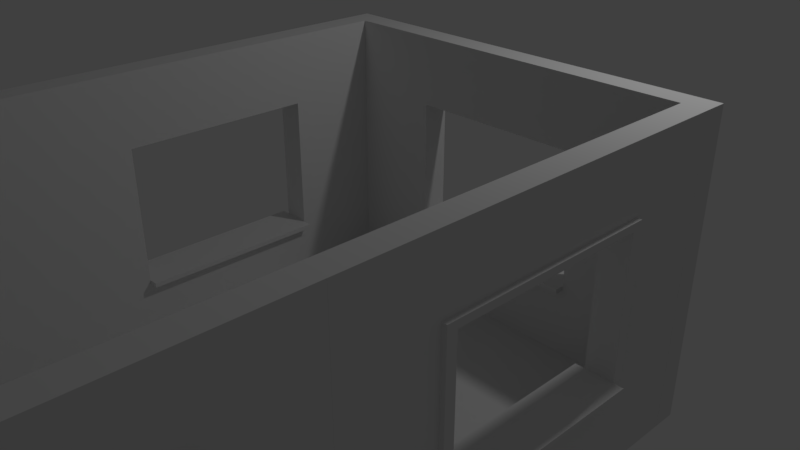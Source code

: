 # Source: Using_Our_Building_Block_Test_Room.blend  (saved by Blender 2.78.0; exported with 4.5.12 LTS)
import bpy
from mathutils import Matrix  # noqa: F401  (used for matrix-valued properties, if any)

bpy.ops.wm.read_factory_settings(use_empty=True)
scene = bpy.context.scene
scene.name = 'Scene'

# ---- collections
col_collection_1 = bpy.data.collections.new('Collection 1'); scene.collection.children.link(col_collection_1)

# ---- world
world_world = bpy.data.worlds.new('World'); scene.world = world_world
world_world.color = (0.05088, 0.05088, 0.05088)
world_world.use_sun_shadow = False
world_world.sun_shadow_jitter_overblur = 0.0
world_world.cycles.sampling_method = 'MANUAL'

# ---- cameras
cam_camera = bpy.data.cameras.new('Camera')
cam_camera.clip_end = 100.0
cam_camera.lens = 35.0
cam_camera.sensor_width = 32.0
cam_camera.sensor_height = 18.0
cam_camera.ortho_scale = 7.314
cam_camera.dof.focus_distance = 0.0
cam_camera.dof.aperture_fstop = 128.0

# ---- lights
light_lamp = bpy.data.lights.new('Lamp', 'POINT')
light_lamp.transmission_factor = 0.0
light_lamp.cutoff_distance = 30.0
light_lamp.energy = 100.0
light_lamp.shadow_buffer_clip_start = 1.001
light_lamp.shadow_soft_size = 0.1
light_lamp.shadow_maximum_resolution = 0.006
light_lamp.use_absolute_resolution = True

# ---- meshes
me_filler_4x0_25x0_25 = bpy.data.meshes.new('Filler 4x0.25x0.25')
me_filler_4x0_25x0_25.from_pydata([(0.0, 0.25, 0.0), (4.0, 0.25, 0.0), (4.0, 0.0, 0.0), (0.0, 0.0, 0.0), (0.0, 0.25, 0.25), (4.0, 0.25, 0.25), (4.0, 0.0, 0.25), (0.0, 0.0, 0.25)], [], [(0, 1, 2, 3), (4, 7, 6, 5), (2, 1, 5, 6), (3, 2, 6, 7), (1, 0, 4, 5), (0, 3, 7, 4)])
me_filler_4x0_25x0_25.use_remesh_preserve_volume = False
me_filler_4x0_25x0_25.use_remesh_preserve_attributes = False
me_filler_4x0_25x0_25.use_mirror_vertex_groups = False
me_filler_4x0_25x0_25.update()
me_filler_0_25x0_25x3_25 = bpy.data.meshes.new('Filler 0.25x0.25x3.25')
me_filler_0_25x0_25x3_25.from_pydata([(0.125, 0.125, 3.25), (0.125, -0.125, 0.0), (-0.125, -0.125, 0.0), (-0.125, 0.125, 0.0), (-0.125, 0.125, 3.25), (-0.125, -0.125, 3.25), (0.125, -0.125, 3.25), (0.125, 0.125, 0.0)], [], [(1, 2, 3, 7), (3, 4, 0, 7), (1, 6, 5, 2), (7, 0, 6, 1), (2, 5, 4, 3), (6, 0, 4, 5)])
me_filler_0_25x0_25x3_25.use_remesh_preserve_volume = False
me_filler_0_25x0_25x3_25.use_remesh_preserve_attributes = False
me_filler_0_25x0_25x3_25.use_mirror_vertex_groups = False
me_filler_0_25x0_25x3_25.update()
me_floor_2x2x0_25 = bpy.data.meshes.new('Floor 2x2x0.25')
me_floor_2x2x0_25.from_pydata([(2.0, 2.0, 0.25), (2.0, 0.0, 0.25), (0.0, 0.0, 0.25), (0.0, 2.0, 0.25), (0.0, 0.0, 0.0), (2.0, 0.0, 0.0), (0.0, 2.0, 0.0), (2.0, 2.0, 0.0)], [], [(5, 7, 0, 1), (4, 6, 7, 5), (7, 6, 3, 0), (6, 4, 2, 3), (2, 1, 0, 3), (4, 5, 1, 2)])
me_floor_2x2x0_25.use_remesh_preserve_volume = False
me_floor_2x2x0_25.use_remesh_preserve_attributes = False
me_floor_2x2x0_25.use_mirror_vertex_groups = False
me_floor_2x2x0_25.update()
me_sm_wall_window_detail_3x4x0_25 = bpy.data.meshes.new('SM_Wall_Window_Detail_3x4x0.25')
me_sm_wall_window_detail_3x4x0_25.from_pydata([(4.0, 1.5, 0.0), (4.0, 0.0, 0.0), (4.0, 3.0, 0.0), (0.0, 3.0, 0.0), (0.0, 0.0, 0.0), (2.0, 3.0, 0.0), (0.0, 1.5, 0.0), (2.0, 0.0, 0.0), (4.0, 0.75, 0.25), (4.0, 0.75, 0.0), (4.0, 2.25, 0.0), (1.0, 3.0, 0.0), (0.0, 0.75, 0.0), (3.0, 0.0, 0.0), (3.0, 3.0, 0.0), (0.0, 2.25, 0.0), (1.0, 0.0, 0.0), (2.0, 2.25, 0.0), (2.0, 0.75, 0.0), (3.0, 1.5, 0.0), (1.0, 1.5, 0.0), (1.0, 0.75, 0.0), (3.0, 0.75, 0.0), (3.0, 2.25, 0.0), (1.0, 2.25, 0.0), (4.0, 1.5, 0.25), (4.0, 2.25, 0.25), (4.0, 3.0, 0.25), (1.0, 3.0, 0.25), (0.0, 3.0, 0.25), (0.0, 0.75, 0.25), (0.0, 0.0, 0.25), (3.0, 0.0, 0.25), (4.0, 0.0, 0.25), (3.0, 3.0, 0.25), (2.0, 3.0, 0.25), (0.0, 2.25, 0.25), (0.0, 1.5, 0.25), (1.0, 0.0, 0.25), (2.0, 0.0, 0.25), (2.0, 2.25, 0.25), (3.0, 1.5, 0.25), (1.0, 0.75, 0.4), (1.0, 1.5, 0.25), (1.0, 0.75, 0.25), (3.0, 0.75, 0.25), (3.0, 2.25, 0.25), (1.0, 2.25, 0.25), (4.0, 2.325, 0.0), (2.0, 2.325, 0.0), (0.0, 2.325, 0.0), (4.0, 2.325, 0.25), (3.0, 2.325, 0.0), (1.0, 2.325, 0.0), (2.0, 2.325, 0.25), (0.0, 2.325, 0.25), (3.0, 2.325, 0.25), (1.0, 2.325, 0.25), (3.1, 0.0, 0.0), (3.1, 1.5, 0.0), (3.1, 3.0, 0.0), (3.1, 0.75, 0.0), (3.1, 2.25, 0.0), (3.1, 0.0, 0.25), (3.1, 1.5, 0.25), (3.1, 3.0, 0.25), (3.1, 0.75, 0.25), (3.1, 2.25, 0.25), (3.1, 2.325, 0.25), (3.1, 2.325, 0.0), (0.9, 3.0, 0.0), (0.9, 3.0, 0.25), (0.9, 0.0, 0.0), (0.9, 1.5, 0.0), (0.9, 0.75, 0.0), (0.9, 2.25, 0.0), (0.9, 0.0, 0.25), (0.9, 1.5, 0.25), (0.9, 0.75, 0.25), (0.9, 2.25, 0.25), (0.9, 2.325, 0.25), (0.9, 2.325, 0.0), (0.0, 0.675, 0.0), (0.0, 0.675, 0.25), (4.0, 0.675, 0.0), (2.0, 0.675, 0.0), (1.0, 0.675, 0.0), (3.0, 0.675, 0.0), (4.0, 0.675, 0.25), (2.0, 0.675, 0.25), (1.0, 0.675, 0.25), (3.0, 0.675, 0.25), (3.1, 0.675, 0.25), (3.1, 0.675, 0.0), (0.9, 0.675, 0.25), (0.9, 0.675, 0.0), (2.0, 0.675, 0.3), (2.0, 0.75, 0.3), (0.9, 1.5, 0.3), (1.0, 1.5, 0.3), (1.0, 0.75, 0.3), (1.0, 0.675, 0.3), (0.9, 0.75, 0.3), (3.0, 0.75, 0.3), (3.0, 1.5, 0.3), (3.0, 0.675, 0.3), (3.0, 2.25, 0.3), (2.0, 2.25, 0.3), (1.0, 2.25, 0.3), (0.9, 2.25, 0.3), (2.0, 2.325, 0.3), (3.0, 2.325, 0.3), (1.0, 2.325, 0.3), (3.1, 2.325, 0.3), (3.1, 1.5, 0.3), (3.1, 0.75, 0.3), (3.1, 2.25, 0.3), (0.9, 2.325, 0.3), (3.1, 0.675, 0.3), (0.9, 0.675, 0.3), (1.0, 0.8, 0.0), (2.0, 0.8, 0.0), (3.0, 0.8, 0.0), (1.0, 0.8, 0.25), (2.0, 0.8, 0.25), (3.0, 0.8, 0.25), (1.0, 0.8, 0.3), (2.0, 0.8, 0.3), (3.0, 0.8, 0.3), (2.0, 0.75, 0.4), (3.0, 0.75, 0.4), (1.0, 0.8, 0.4), (2.0, 0.8, 0.4), (3.0, 0.8, 0.4), (1.0, 0.75, -0.1), (2.0, 0.75, -0.1), (3.0, 0.75, -0.1), (2.0, 0.8, -0.1), (1.0, 0.8, -0.1), (3.0, 0.8, -0.1)], [], [(81, 50, 3, 70), (52, 49, 5, 14), (68, 56, 111, 113), (74, 12, 6, 73), (78, 77, 37, 30), (85, 86, 21, 18), (95, 82, 12, 74), (61, 22, 19, 59), (93, 87, 22, 61), (87, 85, 18, 22), (69, 52, 14, 60), (59, 19, 23, 62), (56, 34, 35, 54), (49, 53, 11, 5), (80, 71, 29, 55), (73, 6, 15, 75), (94, 78, 30, 83), (80, 79, 109, 117), (54, 57, 112, 110), (44, 43, 99, 100), (68, 65, 34, 56), (103, 128, 133, 130), (54, 35, 28, 57), (77, 79, 36, 37), (60, 65, 27, 2), (82, 83, 30, 12), (50, 55, 29, 3), (19, 41, 46, 23), (21, 44, 123, 120), (58, 63, 32, 13), (72, 76, 31, 4), (84, 88, 33, 1), (5, 35, 34, 14), (23, 46, 40, 17), (10, 26, 25, 0), (22, 45, 41, 19), (6, 37, 36, 15), (11, 28, 35, 5), (7, 39, 38, 16), (24, 47, 43, 20), (0, 25, 8, 9), (12, 30, 37, 6), (17, 40, 47, 24), (48, 51, 26, 10), (13, 32, 39, 7), (121, 122, 139, 137), (20, 43, 44, 21), (70, 71, 28, 11), (2, 27, 51, 48), (15, 36, 55, 50), (92, 66, 115, 118), (47, 40, 107, 108), (79, 80, 55, 36), (17, 24, 53, 49), (67, 68, 113, 116), (62, 23, 52, 69), (23, 17, 49, 52), (75, 15, 50, 81), (10, 62, 69, 48), (26, 51, 68, 67), (1, 33, 63, 58), (14, 34, 65, 60), (25, 26, 67, 64), (51, 27, 65, 68), (88, 8, 66, 92), (8, 25, 64, 66), (0, 59, 62, 10), (48, 69, 60, 2), (84, 93, 61, 9), (9, 61, 59, 0), (24, 75, 81, 53), (43, 47, 108, 99), (3, 29, 71, 70), (16, 38, 76, 72), (57, 80, 117, 112), (66, 64, 114, 115), (20, 73, 75, 24), (57, 28, 71, 80), (86, 95, 74, 21), (94, 90, 101, 119), (21, 74, 73, 20), (53, 81, 70, 11), (16, 72, 95, 86), (38, 90, 94, 76), (1, 58, 93, 84), (33, 88, 92, 63), (9, 8, 88, 84), (4, 31, 83, 82), (32, 91, 89, 39), (63, 92, 91, 32), (76, 94, 83, 31), (13, 7, 85, 87), (58, 13, 87, 93), (72, 4, 82, 95), (7, 16, 86, 85), (39, 89, 90, 38), (96, 97, 100, 101), (115, 114, 104, 103), (118, 115, 103, 105), (105, 103, 97, 96), (114, 116, 106, 104), (107, 110, 112, 108), (116, 113, 111, 106), (106, 111, 110, 107), (108, 112, 117, 109), (99, 108, 109, 98), (101, 100, 102, 119), (100, 99, 98, 102), (77, 78, 102, 98), (78, 94, 119, 102), (46, 41, 104, 106), (90, 89, 96, 101), (44, 100, 126, 123), (64, 67, 116, 114), (89, 91, 105, 96), (91, 92, 118, 105), (40, 46, 106, 107), (79, 77, 98, 109), (41, 45, 103, 104), (56, 54, 110, 111), (125, 124, 127, 128), (120, 123, 124, 121), (121, 124, 125, 122), (124, 123, 126, 127), (45, 22, 122, 125), (103, 45, 125, 128), (127, 126, 131, 132), (122, 22, 136, 139), (129, 130, 133, 132), (42, 129, 132, 131), (126, 100, 42, 131), (128, 127, 132, 133), (97, 103, 130, 129), (100, 97, 129, 42), (135, 134, 138, 137), (136, 135, 137, 139), (21, 120, 138, 134), (18, 21, 134, 135), (22, 18, 135, 136), (120, 121, 137, 138)])
me_sm_wall_window_detail_3x4x0_25.use_remesh_preserve_volume = False
me_sm_wall_window_detail_3x4x0_25.use_remesh_preserve_attributes = False
me_sm_wall_window_detail_3x4x0_25.use_mirror_vertex_groups = False
me_sm_wall_window_detail_3x4x0_25.update()
me_sm_wall_door_3x4x0_25 = bpy.data.meshes.new('SM_Wall_Door_3x4x0.25')
me_sm_wall_door_3x4x0_25.from_pydata([(0.0, -4.0, 0.0), (0.0, -3.0, 0.0), (2.0, -3.0, 0.0), (2.0, -2.0, 0.0), (0.0, -2.0, 0.0), (0.0, 0.0, 0.0), (3.0, 0.0, 0.0), (3.0, -4.0, 0.0), (0.0, -4.0, 0.25), (0.0, -3.0, 0.25), (2.0, -3.0, 0.25), (2.0, -2.0, 0.25), (0.0, -2.0, 0.25), (0.0, 0.0, 0.25), (3.0, 0.0, 0.25), (3.0, -4.0, 0.25)], [], [(0, 1, 2, 3, 4, 5, 6, 7), (8, 15, 14, 13, 12, 11, 10, 9), (7, 6, 14, 15), (5, 4, 12, 13), (3, 2, 10, 11), (1, 0, 8, 9), (6, 5, 13, 14), (4, 3, 11, 12), (2, 1, 9, 10), (0, 7, 15, 8)])
me_sm_wall_door_3x4x0_25.use_remesh_preserve_volume = False
me_sm_wall_door_3x4x0_25.use_remesh_preserve_attributes = False
me_sm_wall_door_3x4x0_25.use_mirror_vertex_groups = False
me_sm_wall_door_3x4x0_25.update()

# ---- objects
ob_room_test = bpy.data.objects.new('Room Test', None)
ob_cube_008 = bpy.data.objects.new('Cube.008', me_filler_4x0_25x0_25)
ob_cube_006 = bpy.data.objects.new('Cube.006', me_filler_4x0_25x0_25)
ob_cube_005 = bpy.data.objects.new('Cube.005', me_filler_4x0_25x0_25)
ob_cube_004 = bpy.data.objects.new('Cube.004', me_filler_4x0_25x0_25)
ob_cube_003 = bpy.data.objects.new('Cube.003', me_filler_4x0_25x0_25)
ob_cube_009 = bpy.data.objects.new('Cube.009', me_filler_4x0_25x0_25)
ob_cube_002 = bpy.data.objects.new('Cube.002', me_filler_0_25x0_25x3_25)
ob_cube_001 = bpy.data.objects.new('Cube.001', me_filler_0_25x0_25x3_25)
ob_cube_000 = bpy.data.objects.new('Cube.000', me_filler_0_25x0_25x3_25)
ob_cube_007 = bpy.data.objects.new('Cube.007', me_filler_0_25x0_25x3_25)
ob_square_2x2x0_006 = bpy.data.objects.new('Square 2x2x0.006', me_floor_2x2x0_25)
ob_square_2x2x0_005 = bpy.data.objects.new('Square 2x2x0.005', me_floor_2x2x0_25)
ob_square_2x2x0_004 = bpy.data.objects.new('Square 2x2x0.004', me_floor_2x2x0_25)
ob_square_2x2x0_003 = bpy.data.objects.new('Square 2x2x0.003', me_floor_2x2x0_25)
ob_square_2x2x0_002 = bpy.data.objects.new('Square 2x2x0.002', me_floor_2x2x0_25)
ob_square_2x2x0_001 = bpy.data.objects.new('Square 2x2x0.001', me_floor_2x2x0_25)
ob_square_2x2x0_000 = bpy.data.objects.new('Square 2x2x0.000', me_floor_2x2x0_25)
ob_sm_wall_window_detail_3x4x0_003 = bpy.data.objects.new('SM_Wall_Window_Detail_3x4x0.003', me_sm_wall_window_detail_3x4x0_25)
ob_sm_wall_window_detail_3x4x0_002 = bpy.data.objects.new('SM_Wall_Window_Detail_3x4x0.002', me_sm_wall_window_detail_3x4x0_25)
ob_sm_wall_window_detail_3x4x0_001 = bpy.data.objects.new('SM_Wall_Window_Detail_3x4x0.001', me_sm_wall_window_detail_3x4x0_25)
ob_sm_wall_window_detail_3x4x0_000 = bpy.data.objects.new('SM_Wall_Window_Detail_3x4x0.000', me_sm_wall_window_detail_3x4x0_25)
ob_kitchen_south_window = bpy.data.objects.new('Kitchen South Window', me_sm_wall_window_detail_3x4x0_25)
ob_square_2x2x0_25 = bpy.data.objects.new('Square 2x2x0.25', me_floor_2x2x0_25)
ob_sm_wall_door_3x4x0_25 = bpy.data.objects.new('SM_Wall_Door_3x4x0.25', me_sm_wall_door_3x4x0_25)
ob_lamp = bpy.data.objects.new('Lamp', light_lamp)
ob_camera = bpy.data.objects.new('Camera', cam_camera)

# ---- transforms, parenting, visibility, modifiers, constraints
ob_room_test.location = (0.0, 0.0, 0.0)
ob_room_test.empty_image_offset = (0.0, 0.0)
ob_room_test.lineart.crease_threshold = 0.0
ob_cube_008.parent = ob_room_test
ob_cube_008.location = (4.25, -4.0, -0.25)
ob_cube_008.rotation_euler = (0.0, -0.0, 1.571)
ob_cube_008.lineart.crease_threshold = 0.0
ob_cube_006.parent = ob_room_test
ob_cube_006.location = (4.25, -8.0, -0.25)
ob_cube_006.rotation_euler = (0.0, -0.0, 1.571)
ob_cube_006.lineart.crease_threshold = 0.0
ob_cube_005.parent = ob_room_test
ob_cube_005.location = (0.0003886, -8.0, -0.25)
ob_cube_005.rotation_euler = (0.0, -0.0, 1.571)
ob_cube_005.lineart.crease_threshold = 0.0
ob_cube_004.parent = ob_room_test
ob_cube_004.location = (0.0003886, -4.0, -0.25)
ob_cube_004.rotation_euler = (0.0, -0.0, 1.571)
ob_cube_004.lineart.crease_threshold = 0.0
ob_cube_003.parent = ob_room_test
ob_cube_003.location = (0.0003886, -8.25, -0.25)
ob_cube_003.lineart.crease_threshold = 0.0
ob_cube_009.parent = ob_room_test
ob_cube_009.location = (0.0003886, 4.452e-05, -0.25)
ob_cube_009.lineart.crease_threshold = 0.0
ob_cube_002.parent = ob_room_test
ob_cube_002.location = (-0.1246, -8.125, -0.25)
ob_cube_002.lineart.crease_threshold = 0.0
ob_cube_001.parent = ob_room_test
ob_cube_001.location = (4.125, -8.125, -0.25)
ob_cube_001.lineart.crease_threshold = 0.0
ob_cube_000.parent = ob_room_test
ob_cube_000.location = (4.125, 0.125, -0.25)
ob_cube_000.lineart.crease_threshold = 0.0
ob_cube_007.parent = ob_room_test
ob_cube_007.location = (-0.1246, 0.125, -0.25)
ob_cube_007.lineart.crease_threshold = 0.0
ob_square_2x2x0_006.parent = ob_room_test
ob_square_2x2x0_006.location = (0.0, -2.0, -0.25)
ob_square_2x2x0_006.lineart.crease_threshold = 0.0
ob_square_2x2x0_005.parent = ob_room_test
ob_square_2x2x0_005.location = (2.0, -2.0, -0.25)
ob_square_2x2x0_005.lineart.crease_threshold = 0.0
ob_square_2x2x0_004.parent = ob_room_test
ob_square_2x2x0_004.location = (2.0, -4.0, -0.25)
ob_square_2x2x0_004.lineart.crease_threshold = 0.0
ob_square_2x2x0_003.parent = ob_room_test
ob_square_2x2x0_003.location = (0.0, -4.0, -0.25)
ob_square_2x2x0_003.lineart.crease_threshold = 0.0
ob_square_2x2x0_002.parent = ob_room_test
ob_square_2x2x0_002.location = (0.0, -6.0, -0.25)
ob_square_2x2x0_002.lineart.crease_threshold = 0.0
ob_square_2x2x0_001.parent = ob_room_test
ob_square_2x2x0_001.location = (2.0, -6.0, -0.25)
ob_square_2x2x0_001.lineart.crease_threshold = 0.0
ob_square_2x2x0_000.parent = ob_room_test
ob_square_2x2x0_000.location = (2.0, -8.0, -0.25)
ob_square_2x2x0_000.lineart.crease_threshold = 0.0
ob_sm_wall_window_detail_3x4x0_003.parent = ob_room_test
ob_sm_wall_window_detail_3x4x0_003.location = (0.0, -4.0, 0.0)
ob_sm_wall_window_detail_3x4x0_003.rotation_euler = (1.571, -0.0, 4.712)
ob_sm_wall_window_detail_3x4x0_003.lineart.crease_threshold = 0.0
ob_sm_wall_window_detail_3x4x0_002.parent = ob_room_test
ob_sm_wall_window_detail_3x4x0_002.location = (-2.384e-07, 0.0, 0.0)
ob_sm_wall_window_detail_3x4x0_002.rotation_euler = (1.571, -0.0, 4.712)
ob_sm_wall_window_detail_3x4x0_002.lineart.crease_threshold = 0.0
ob_sm_wall_window_detail_3x4x0_001.parent = ob_room_test
ob_sm_wall_window_detail_3x4x0_001.location = (4.0, -8.0, 0.0)
ob_sm_wall_window_detail_3x4x0_001.rotation_euler = (1.571, -0.0, 1.571)
ob_sm_wall_window_detail_3x4x0_001.lineart.crease_threshold = 0.0
ob_sm_wall_window_detail_3x4x0_000.parent = ob_room_test
ob_sm_wall_window_detail_3x4x0_000.location = (4.0, -4.0, 0.0)
ob_sm_wall_window_detail_3x4x0_000.rotation_euler = (1.571, -0.0, 1.571)
ob_sm_wall_window_detail_3x4x0_000.lineart.crease_threshold = 0.0
ob_kitchen_south_window.parent = ob_room_test
ob_kitchen_south_window.location = (4.0, 0.0, 0.0)
ob_kitchen_south_window.rotation_euler = (1.571, -0.0, 3.142)
ob_kitchen_south_window.lineart.crease_threshold = 0.0
ob_square_2x2x0_25.parent = ob_room_test
ob_square_2x2x0_25.location = (0.0, -8.0, -0.25)
ob_square_2x2x0_25.lineart.crease_threshold = 0.0
ob_sm_wall_door_3x4x0_25.parent = ob_room_test
ob_sm_wall_door_3x4x0_25.location = (0.0, -8.0, 3.02e-07)
ob_sm_wall_door_3x4x0_25.rotation_euler = (7.854, -1.571, 0.0)
ob_sm_wall_door_3x4x0_25.lineart.crease_threshold = 0.0
ob_lamp.location = (4.076, 1.005, 5.904)
ob_lamp.rotation_euler = (0.6503, 0.05522, 1.866)
ob_lamp.lock_rotations_4d = False
ob_lamp.empty_display_type = 'ARROWS'
ob_lamp.color = (0.0, 0.0, 0.0, 0.0)
ob_lamp.lineart.crease_threshold = 0.0
ob_camera.location = (7.481, -6.508, 5.344)
ob_camera.rotation_euler = (1.109, 0.0, 0.8149)
ob_camera.lock_rotations_4d = False
ob_camera.empty_display_type = 'ARROWS'
ob_camera.color = (0.0, 0.0, 0.0, 0.0)
ob_camera.display_type = 'WIRE'
ob_camera.lineart.crease_threshold = 0.0

# ---- collection membership
col_collection_1.objects.link(ob_room_test)
col_collection_1.objects.link(ob_cube_008)
col_collection_1.objects.link(ob_cube_006)
col_collection_1.objects.link(ob_cube_005)
col_collection_1.objects.link(ob_cube_004)
col_collection_1.objects.link(ob_cube_003)
col_collection_1.objects.link(ob_cube_009)
col_collection_1.objects.link(ob_cube_002)
col_collection_1.objects.link(ob_cube_001)
col_collection_1.objects.link(ob_cube_000)
col_collection_1.objects.link(ob_cube_007)
col_collection_1.objects.link(ob_square_2x2x0_006)
col_collection_1.objects.link(ob_square_2x2x0_005)
col_collection_1.objects.link(ob_square_2x2x0_004)
col_collection_1.objects.link(ob_square_2x2x0_003)
col_collection_1.objects.link(ob_square_2x2x0_002)
col_collection_1.objects.link(ob_square_2x2x0_001)
col_collection_1.objects.link(ob_square_2x2x0_000)
col_collection_1.objects.link(ob_sm_wall_window_detail_3x4x0_003)
col_collection_1.objects.link(ob_sm_wall_window_detail_3x4x0_002)
col_collection_1.objects.link(ob_sm_wall_window_detail_3x4x0_001)
col_collection_1.objects.link(ob_sm_wall_window_detail_3x4x0_000)
col_collection_1.objects.link(ob_kitchen_south_window)
col_collection_1.objects.link(ob_square_2x2x0_25)
col_collection_1.objects.link(ob_sm_wall_door_3x4x0_25)
col_collection_1.objects.link(ob_lamp)
col_collection_1.objects.link(ob_camera)

# ---- scene / render settings (as saved in the file)
scene.camera = ob_camera
scene.frame_start = 1; scene.frame_end = 250; scene.frame_set(1)
scene.render.engine = 'BLENDER_EEVEE_NEXT'
scene.render.resolution_percentage = 50
scene.render.dither_intensity = 0.0
scene.cycles.use_denoising = False
scene.cycles.samples = 128
scene.cycles.sampling_pattern = 'TABULATED_SOBOL'
scene.cycles.light_sampling_threshold = 0.0
scene.cycles.use_adaptive_sampling = False
scene.cycles.use_light_tree = False
scene.cycles.blur_glossy = 0.0
scene.cycles.sample_clamp_indirect = 0.0
scene.view_settings.view_transform = 'Standard'
bpy.context.view_layer.update()

